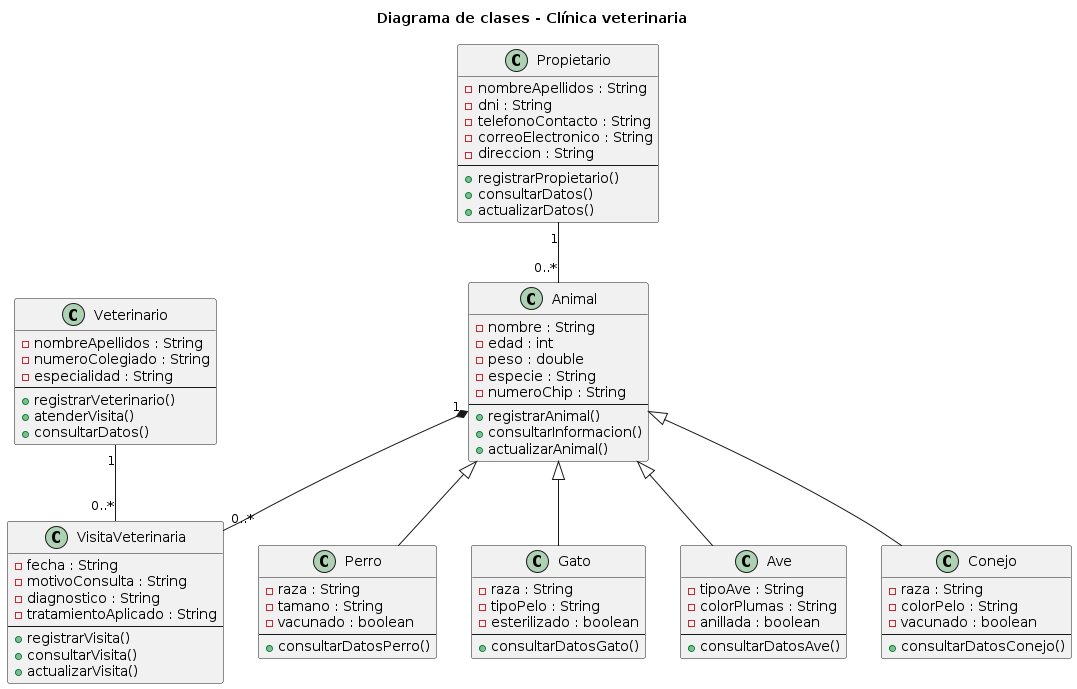

The diagram above was rendered by PlantUML. Its source (embedded in the PNG):
@startuml
title Diagrama de clases - Clínica veterinaria

class Animal {
  - nombre : String
  - edad : int
  - peso : double
  - especie : String
  - numeroChip : String
  --
  + registrarAnimal()
  + consultarInformacion()
  + actualizarAnimal()
}

class Perro {
  - raza : String
  - tamano : String
  - vacunado : boolean
  --
  + consultarDatosPerro()
}

class Gato {
  - raza : String
  - tipoPelo : String
  - esterilizado : boolean
  --
  + consultarDatosGato()
}

class Ave {
  - tipoAve : String
  - colorPlumas : String
  - anillada : boolean
  --
  + consultarDatosAve()
}

class Conejo {
  - raza : String
  - colorPelo : String
  - vacunado : boolean
  --
  + consultarDatosConejo()
}

class Propietario {
  - nombreApellidos : String
  - dni : String
  - telefonoContacto : String
  - correoElectronico : String
  - direccion : String
  --
  + registrarPropietario()
  + consultarDatos()
  + actualizarDatos()
}

class VisitaVeterinaria {
  - fecha : String
  - motivoConsulta : String
  - diagnostico : String
  - tratamientoAplicado : String
  --
  + registrarVisita()
  + consultarVisita()
  + actualizarVisita()
}

class Veterinario {
  - nombreApellidos : String
  - numeroColegiado : String
  - especialidad : String
  --
  + registrarVeterinario()
  + atenderVisita()
  + consultarDatos()
}

Animal <|-- Perro
Animal <|-- Gato
Animal <|-- Ave
Animal <|-- Conejo

Propietario "1" -- "0..*" Animal
Animal "1" *-- "0..*" VisitaVeterinaria
Veterinario "1" -- "0..*" VisitaVeterinaria
@enduml